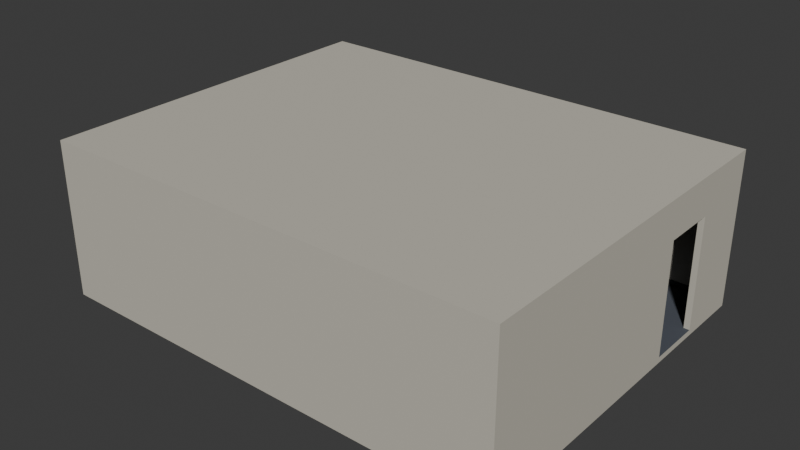 # Source: OfficeRoom.blend  (saved by Blender 5.1.30; exported with 4.5.12 LTS)
import bpy
from mathutils import Matrix  # noqa: F401  (used for matrix-valued properties, if any)

bpy.ops.wm.read_factory_settings(use_empty=True)
scene = bpy.context.scene
scene.name = 'Scene'

# ---- collections
col_collection = bpy.data.collections.new('Collection'); scene.collection.children.link(col_collection)

# ---- materials (node trees are filled in below, after node groups)
mat_wall = bpy.data.materials.new('Wall')
mat_wall.diffuse_color = (0.56, 0.53, 0.45, 1.0)
mat_floor = bpy.data.materials.new('Floor')
mat_floor.diffuse_color = (0.07, 0.08, 0.1, 1.0)
mat_ceiling = bpy.data.materials.new('Ceiling')
mat_ceiling.diffuse_color = (0.66, 0.64, 0.58, 1.0)
mat_baseboard = bpy.data.materials.new('Baseboard')
mat_baseboard.diffuse_color = (0.03, 0.03, 0.03, 1.0)

# ---- material node trees
mat_wall.use_nodes = True; mat_wall.node_tree.nodes.clear()
_N = mat_wall.node_tree.nodes; _L = mat_wall.node_tree.links
n0 = _N.new('ShaderNodeBsdfPrincipled'); n0.name = 'Principled BSDF'; n0.location = (-200, 100)
n0.inputs[0].default_value = (0.56, 0.53, 0.45, 1.0)
n0.inputs[2].default_value = 0.85
n1 = _N.new('ShaderNodeOutputMaterial'); n1.name = 'Material Output'; n1.location = (200, 100)
_L.new(n0.outputs[0], n1.inputs[0])
n1.is_active_output = True
mat_floor.use_nodes = True; mat_floor.node_tree.nodes.clear()
_N = mat_floor.node_tree.nodes; _L = mat_floor.node_tree.links
n0 = _N.new('ShaderNodeBsdfPrincipled'); n0.name = 'Principled BSDF'; n0.location = (-200, 100)
n0.inputs[0].default_value = (0.07, 0.08, 0.1, 1.0)
n0.inputs[2].default_value = 0.95
n1 = _N.new('ShaderNodeOutputMaterial'); n1.name = 'Material Output'; n1.location = (200, 100)
_L.new(n0.outputs[0], n1.inputs[0])
n1.is_active_output = True
mat_ceiling.use_nodes = True; mat_ceiling.node_tree.nodes.clear()
_N = mat_ceiling.node_tree.nodes; _L = mat_ceiling.node_tree.links
n0 = _N.new('ShaderNodeBsdfPrincipled'); n0.name = 'Principled BSDF'; n0.location = (-200, 100)
n0.inputs[0].default_value = (0.66, 0.64, 0.58, 1.0)
n0.inputs[2].default_value = 0.9
n1 = _N.new('ShaderNodeOutputMaterial'); n1.name = 'Material Output'; n1.location = (200, 100)
_L.new(n0.outputs[0], n1.inputs[0])
n1.is_active_output = True
mat_baseboard.use_nodes = True; mat_baseboard.node_tree.nodes.clear()
_N = mat_baseboard.node_tree.nodes; _L = mat_baseboard.node_tree.links
n0 = _N.new('ShaderNodeBsdfPrincipled'); n0.name = 'Principled BSDF'; n0.location = (-200, 100)
n0.inputs[0].default_value = (0.03, 0.03, 0.03, 1.0)
n0.inputs[2].default_value = 0.6
n1 = _N.new('ShaderNodeOutputMaterial'); n1.name = 'Material Output'; n1.location = (200, 100)
_L.new(n0.outputs[0], n1.inputs[0])
n1.is_active_output = True

# ---- world
world_world = bpy.data.worlds.new('World'); scene.world = world_world
world_world.use_nodes = True; world_world.node_tree.nodes.clear()
_N = world_world.node_tree.nodes; _L = world_world.node_tree.links
n0 = _N.new('ShaderNodeOutputWorld'); n0.name = 'World Output'; n0.location = (200, 100)
n1 = _N.new('ShaderNodeBackground'); n1.name = 'Background'; n1.location = (-200, 100)
n1.inputs[0].default_value = (0.05088, 0.05088, 0.05088, 1.0)
_L.new(n1.outputs[0], n0.inputs[0])
n0.is_active_output = True
world_world.color = (0.05088, 0.05088, 0.05088)
world_world.sun_shadow_jitter_overblur = 0.0

# ---- meshes
me_sm_officeroom_mesh = bpy.data.meshes.new('SM_OfficeRoom_Mesh')
me_sm_officeroom_mesh.from_pydata([(-4.05, -3.15, -1.35), (-4.05, -3.15, -1.25), (-4.05, 3.15, -1.35), (-4.05, 3.15, -1.25), (4.05, -3.15, -1.35), (4.05, -3.15, -1.25), (4.05, 3.15, -1.35), (4.05, 3.15, -1.25), (-4.05, -3.15, 1.25), (-4.05, -3.15, 1.35), (-4.05, 3.15, 1.25), (-4.05, 3.15, 1.35), (4.05, -3.15, 1.25), (4.05, -3.15, 1.35), (4.05, 3.15, 1.25), (4.05, 3.15, 1.35), (-4.05, -3.15, -1.25), (-4.05, -3.15, 1.25), (-4.05, -3.05, -1.25), (-4.05, -3.05, 1.25), (4.05, -3.15, -1.25), (4.05, -3.15, 1.25), (4.05, -3.05, -1.25), (4.05, -3.05, 1.25), (-4.05, 3.05, -1.25), (-4.05, 3.05, 1.25), (-4.05, 3.15, -1.25), (-4.05, 3.15, 1.25), (4.05, 3.05, -1.25), (4.05, 3.05, 1.25), (4.05, 3.15, -1.25), (4.05, 3.15, 1.25), (3.95, 2.0, -1.25), (3.95, 2.0, 1.25), (3.95, 3.05, -1.25), (3.95, 3.05, 1.25), (4.05, 2.0, -1.25), (4.05, 2.0, 1.25), (4.05, 3.05, -1.25), (4.05, 3.05, 1.25), (3.95, -3.05, -1.25), (3.95, -3.05, 1.25), (3.95, 1.04, -1.25), (3.95, 1.04, 1.25), (4.05, -3.05, -1.25), (4.05, -3.05, 1.25), (4.05, 1.04, -1.25), (4.05, 1.04, 1.25), (3.95, 1.04, 0.68), (3.95, 1.04, 1.25), (3.95, 2.0, 0.68), (3.95, 2.0, 1.25), (4.05, 1.04, 0.68), (4.05, 1.04, 1.25), (4.05, 2.0, 0.68), (4.05, 2.0, 1.25), (-4.05, 2.236, -1.25), (-4.05, 2.236, 1.25), (-4.05, 3.05, -1.25), (-4.05, 3.05, 1.25), (-3.95, 2.236, -1.25), (-3.95, 2.236, 1.25), (-3.95, 3.05, -1.25), (-3.95, 3.05, 1.25), (-4.05, -3.05, -1.25), (-4.05, -3.05, 1.25), (-4.05, -2.236, -1.25), (-4.05, -2.236, 1.25), (-3.95, -3.05, -1.25), (-3.95, -3.05, 1.25), (-3.95, -2.236, -1.25), (-3.95, -2.236, 1.25), (-4.05, -2.236, -1.25), (-4.05, -2.236, -0.1), (-4.05, 2.236, -1.25), (-4.05, 2.236, -0.1), (-3.95, -2.236, -1.25), (-3.95, -2.236, -0.1), (-3.95, 2.236, -1.25), (-3.95, 2.236, -0.1), (-4.05, -2.236, 1.1), (-4.05, -2.236, 1.25), (-4.05, 2.236, 1.1), (-4.05, 2.236, 1.25), (-3.95, -2.236, 1.1), (-3.95, -2.236, 1.25), (-3.95, 2.236, 1.1), (-3.95, 2.236, 1.25), (-3.95, -3.05, -1.25), (-3.95, -3.038, -1.25), (3.95, -3.05, -1.25), (3.95, -3.038, -1.25), (-3.947, -3.047, -1.15), (-3.95, -3.05, -1.153), (-3.949, -3.049, -1.151), (-3.947, -3.041, -1.15), (-3.95, -3.038, -1.153), (-3.949, -3.039, -1.151), (3.947, -3.047, -1.15), (3.95, -3.05, -1.153), (3.949, -3.049, -1.151), (3.947, -3.041, -1.15), (3.95, -3.038, -1.153), (3.949, -3.039, -1.151), (-3.95, 3.038, -1.25), (-3.95, 3.05, -1.25), (3.95, 3.038, -1.25), (3.95, 3.05, -1.25), (-3.947, 3.041, -1.15), (-3.95, 3.038, -1.153), (-3.949, 3.039, -1.151), (-3.947, 3.047, -1.15), (-3.95, 3.05, -1.153), (-3.949, 3.049, -1.151), (3.947, 3.041, -1.15), (3.95, 3.038, -1.153), (3.949, 3.039, -1.151), (3.947, 3.047, -1.15), (3.95, 3.05, -1.153), (3.949, 3.049, -1.151), (-3.95, -3.038, -1.25), (-3.95, 3.038, -1.25), (-3.938, -3.038, -1.25), (-3.938, 3.038, -1.25), (-3.947, -3.035, -1.15), (-3.95, -3.038, -1.153), (-3.949, -3.037, -1.151), (-3.947, 3.035, -1.15), (-3.95, 3.038, -1.153), (-3.949, 3.037, -1.151), (-3.941, -3.035, -1.15), (-3.938, -3.038, -1.153), (-3.939, -3.037, -1.151), (-3.941, 3.035, -1.15), (-3.938, 3.038, -1.153), (-3.939, 3.037, -1.151), (3.938, 2.02, -1.25), (3.938, 3.038, -1.25), (3.95, 2.02, -1.25), (3.95, 3.038, -1.25), (3.941, 2.023, -1.15), (3.938, 2.02, -1.153), (3.939, 2.021, -1.151), (3.941, 3.035, -1.15), (3.938, 3.038, -1.153), (3.939, 3.037, -1.151), (3.947, 2.023, -1.15), (3.95, 2.02, -1.153), (3.949, 2.021, -1.151), (3.947, 3.035, -1.15), (3.95, 3.038, -1.153), (3.949, 3.037, -1.151), (3.938, -3.038, -1.25), (3.938, 1.01, -1.25), (3.95, -3.038, -1.25), (3.95, 1.01, -1.25), (3.941, -3.035, -1.15), (3.938, -3.038, -1.153), (3.939, -3.037, -1.151), (3.941, 1.007, -1.15), (3.938, 1.01, -1.153), (3.939, 1.009, -1.151), (3.947, -3.035, -1.15), (3.95, -3.038, -1.153), (3.949, -3.037, -1.151), (3.947, 1.007, -1.15), (3.95, 1.01, -1.153), (3.949, 1.009, -1.151)], [], [(0, 1, 3, 2), (2, 3, 7, 6), (6, 7, 5, 4), (4, 5, 1, 0), (2, 6, 4, 0), (7, 3, 1, 5), (8, 9, 11, 10), (10, 11, 15, 14), (14, 15, 13, 12), (12, 13, 9, 8), (10, 14, 12, 8), (15, 11, 9, 13), (16, 17, 19, 18), (18, 19, 23, 22), (22, 23, 21, 20), (20, 21, 17, 16), (18, 22, 20, 16), (23, 19, 17, 21), (24, 25, 27, 26), (26, 27, 31, 30), (30, 31, 29, 28), (28, 29, 25, 24), (26, 30, 28, 24), (31, 27, 25, 29), (32, 33, 35, 34), (34, 35, 39, 38), (38, 39, 37, 36), (36, 37, 33, 32), (34, 38, 36, 32), (39, 35, 33, 37), (40, 41, 43, 42), (42, 43, 47, 46), (46, 47, 45, 44), (44, 45, 41, 40), (42, 46, 44, 40), (47, 43, 41, 45), (48, 49, 51, 50), (50, 51, 55, 54), (54, 55, 53, 52), (52, 53, 49, 48), (50, 54, 52, 48), (55, 51, 49, 53), (56, 57, 59, 58), (58, 59, 63, 62), (62, 63, 61, 60), (60, 61, 57, 56), (58, 62, 60, 56), (63, 59, 57, 61), (64, 65, 67, 66), (66, 67, 71, 70), (70, 71, 69, 68), (68, 69, 65, 64), (66, 70, 68, 64), (71, 67, 65, 69), (72, 73, 75, 74), (74, 75, 79, 78), (78, 79, 77, 76), (76, 77, 73, 72), (74, 78, 76, 72), (79, 75, 73, 77), (80, 81, 83, 82), (82, 83, 87, 86), (86, 87, 85, 84), (84, 85, 81, 80), (82, 86, 84, 80), (87, 83, 81, 85), (89, 91, 90, 88), (92, 95, 97, 94), (94, 97, 96, 93), (95, 101, 103, 97), (97, 103, 102, 96), (101, 98, 100, 103), (103, 100, 99, 102), (98, 92, 94, 100), (100, 94, 93, 99), (90, 99, 93, 88), (88, 93, 96, 89), (101, 95, 92, 98), (89, 96, 102, 91), (91, 102, 99, 90), (105, 107, 106, 104), (108, 111, 113, 110), (110, 113, 112, 109), (111, 117, 119, 113), (113, 119, 118, 112), (117, 114, 116, 119), (119, 116, 115, 118), (114, 108, 110, 116), (116, 110, 109, 115), (106, 115, 109, 104), (104, 109, 112, 105), (117, 111, 108, 114), (105, 112, 118, 107), (107, 118, 115, 106), (121, 123, 122, 120), (124, 127, 129, 126), (126, 129, 128, 125), (127, 133, 135, 129), (129, 135, 134, 128), (133, 130, 132, 135), (135, 132, 131, 134), (130, 124, 126, 132), (132, 126, 125, 131), (122, 131, 125, 120), (120, 125, 128, 121), (133, 127, 124, 130), (121, 128, 134, 123), (123, 134, 131, 122), (137, 139, 138, 136), (140, 143, 145, 142), (142, 145, 144, 141), (143, 149, 151, 145), (145, 151, 150, 144), (149, 146, 148, 151), (151, 148, 147, 150), (146, 140, 142, 148), (148, 142, 141, 147), (138, 147, 141, 136), (136, 141, 144, 137), (149, 143, 140, 146), (137, 144, 150, 139), (139, 150, 147, 138), (153, 155, 154, 152), (156, 159, 161, 158), (158, 161, 160, 157), (159, 165, 167, 161), (161, 167, 166, 160), (165, 162, 164, 167), (167, 164, 163, 166), (162, 156, 158, 164), (164, 158, 157, 163), (154, 163, 157, 152), (152, 157, 160, 153), (165, 159, 156, 162), (153, 160, 166, 155), (155, 166, 163, 154)])
me_sm_officeroom_mesh.polygons.foreach_set('material_index', [0, 0, 0, 0, 0, 1, 0, 0, 0, 0, 2, 0, 0, 0, 0, 0, 0, 0, 0, 0, 0, 0, 0, 0, 0, 0, 0, 0, 0, 0, 0, 0, 0, 0, 0, 0, 0, 0, 0, 0, 0, 0, 0, 0, 0, 0, 0, 0, 0, 0, 0, 0, 0, 0, 0, 0, 0, 0, 0, 0, 0, 0, 0, 0, 0, 0, 3, 3, 3, 3, 3, 3, 3, 3, 3, 3, 3, 3, 3, 3, 3, 3, 3, 3, 3, 3, 3, 3, 3, 3, 3, 3, 3, 3, 3, 3, 3, 3, 3, 3, 3, 3, 3, 3, 3, 3, 3, 3, 3, 3, 3, 3, 3, 3, 3, 3, 3, 3, 3, 3, 3, 3, 3, 3, 3, 3, 3, 3, 3, 3, 3, 3, 3, 3, 3, 3])
_uv = me_sm_officeroom_mesh.uv_layers.new(name='Float2')
_uv.uv.foreach_set('vector', [-3.15, -1.35, -3.15, -1.25, 3.15, -1.25, 3.15, -1.35, -4.05, -1.35, -4.05, -1.25, 4.05, -1.25, 4.05, -1.35, 3.15, -1.35, 3.15, -1.25, -3.15, -1.25, -3.15, -1.35, 4.05, -1.35, 4.05, -1.25, -4.05, -1.25, -4.05, -1.35, -4.05, 3.15, 4.05, 3.15, 4.05, -3.15, -4.05, -3.15, 4.05, 3.15, -4.05, 3.15, -4.05, -3.15, 4.05, -3.15, -3.15, 1.25, -3.15, 1.35, 3.15, 1.35, 3.15, 1.25, -4.05, 1.25, -4.05, 1.35, 4.05, 1.35, 4.05, 1.25, 3.15, 1.25, 3.15, 1.35, -3.15, 1.35, -3.15, 1.25, 4.05, 1.25, 4.05, 1.35, -4.05, 1.35, -4.05, 1.25, -4.05, 3.15, 4.05, 3.15, 4.05, -3.15, -4.05, -3.15, 4.05, 3.15, -4.05, 3.15, -4.05, -3.15, 4.05, -3.15, -3.15, -1.25, -3.15, 1.25, -3.05, 1.25, -3.05, -1.25, -4.05, -1.25, -4.05, 1.25, 4.05, 1.25, 4.05, -1.25, -3.05, -1.25, -3.05, 1.25, -3.15, 1.25, -3.15, -1.25, 4.05, -1.25, 4.05, 1.25, -4.05, 1.25, -4.05, -1.25, -4.05, -3.05, 4.05, -3.05, 4.05, -3.15, -4.05, -3.15, 4.05, -3.05, -4.05, -3.05, -4.05, -3.15, 4.05, -3.15, 3.05, -1.25, 3.05, 1.25, 3.15, 1.25, 3.15, -1.25, -4.05, -1.25, -4.05, 1.25, 4.05, 1.25, 4.05, -1.25, 3.15, -1.25, 3.15, 1.25, 3.05, 1.25, 3.05, -1.25, 4.05, -1.25, 4.05, 1.25, -4.05, 1.25, -4.05, -1.25, -4.05, 3.15, 4.05, 3.15, 4.05, 3.05, -4.05, 3.05, 4.05, 3.15, -4.05, 3.15, -4.05, 3.05, 4.05, 3.05, 2.0, -1.25, 2.0, 1.25, 3.05, 1.25, 3.05, -1.25, 3.95, -1.25, 3.95, 1.25, 4.05, 1.25, 4.05, -1.25, 3.05, -1.25, 3.05, 1.25, 2.0, 1.25, 2.0, -1.25, 4.05, -1.25, 4.05, 1.25, 3.95, 1.25, 3.95, -1.25, 3.95, 3.05, 4.05, 3.05, 4.05, 2.0, 3.95, 2.0, 4.05, 3.05, 3.95, 3.05, 3.95, 2.0, 4.05, 2.0, -3.05, -1.25, -3.05, 1.25, 1.04, 1.25, 1.04, -1.25, 3.95, -1.25, 3.95, 1.25, 4.05, 1.25, 4.05, -1.25, 1.04, -1.25, 1.04, 1.25, -3.05, 1.25, -3.05, -1.25, 4.05, -1.25, 4.05, 1.25, 3.95, 1.25, 3.95, -1.25, 3.95, 1.04, 4.05, 1.04, 4.05, -3.05, 3.95, -3.05, 4.05, 1.04, 3.95, 1.04, 3.95, -3.05, 4.05, -3.05, 1.04, 0.68, 1.04, 1.25, 2.0, 1.25, 2.0, 0.68, 3.95, 0.68, 3.95, 1.25, 4.05, 1.25, 4.05, 0.68, 2.0, 0.68, 2.0, 1.25, 1.04, 1.25, 1.04, 0.68, 4.05, 0.68, 4.05, 1.25, 3.95, 1.25, 3.95, 0.68, 3.95, 2.0, 4.05, 2.0, 4.05, 1.04, 3.95, 1.04, 4.05, 2.0, 3.95, 2.0, 3.95, 1.04, 4.05, 1.04, 2.236, -1.25, 2.236, 1.25, 3.05, 1.25, 3.05, -1.25, -4.05, -1.25, -4.05, 1.25, -3.95, 1.25, -3.95, -1.25, 3.05, -1.25, 3.05, 1.25, 2.236, 1.25, 2.236, -1.25, -3.95, -1.25, -3.95, 1.25, -4.05, 1.25, -4.05, -1.25, -4.05, 3.05, -3.95, 3.05, -3.95, 2.236, -4.05, 2.236, -3.95, 3.05, -4.05, 3.05, -4.05, 2.236, -3.95, 2.236, -3.05, -1.25, -3.05, 1.25, -2.236, 1.25, -2.236, -1.25, -4.05, -1.25, -4.05, 1.25, -3.95, 1.25, -3.95, -1.25, -2.236, -1.25, -2.236, 1.25, -3.05, 1.25, -3.05, -1.25, -3.95, -1.25, -3.95, 1.25, -4.05, 1.25, -4.05, -1.25, -4.05, -2.236, -3.95, -2.236, -3.95, -3.05, -4.05, -3.05, -3.95, -2.236, -4.05, -2.236, -4.05, -3.05, -3.95, -3.05, -2.236, -1.25, -2.236, -0.1, 2.236, -0.1, 2.236, -1.25, -4.05, -1.25, -4.05, -0.1, -3.95, -0.1, -3.95, -1.25, 2.236, -1.25, 2.236, -0.1, -2.236, -0.1, -2.236, -1.25, -3.95, -1.25, -3.95, -0.1, -4.05, -0.1, -4.05, -1.25, -4.05, 2.236, -3.95, 2.236, -3.95, -2.236, -4.05, -2.236, -3.95, 2.236, -4.05, 2.236, -4.05, -2.236, -3.95, -2.236, -2.236, 1.1, -2.236, 1.25, 2.236, 1.25, 2.236, 1.1, -4.05, 1.1, -4.05, 1.25, -3.95, 1.25, -3.95, 1.1, 2.236, 1.1, 2.236, 1.25, -2.236, 1.25, -2.236, 1.1, -3.95, 1.1, -3.95, 1.25, -4.05, 1.25, -4.05, 1.1, -4.05, 2.236, -3.95, 2.236, -3.95, -2.236, -4.05, -2.236, -3.95, 2.236, -4.05, 2.236, -4.05, -2.236, -3.95, -2.236, -3.95, -3.038, 3.95, -3.038, 3.95, -3.05, -3.95, -3.05, -3.947, -3.047, -3.947, -3.041, -3.949, -3.039, -3.949, -3.049, -3.049, -1.151, -3.039, -1.151, -3.038, -1.153, -3.05, -1.153, -3.947, -3.041, 3.947, -3.041, 3.949, -3.039, -3.949, -3.039, -3.949, -1.151, 3.949, -1.151, 3.95, -1.153, -3.95, -1.153, 3.947, -3.041, 3.947, -3.047, 3.949, -3.049, 3.949, -3.039, -3.039, -1.151, -3.049, -1.151, -3.05, -1.153, -3.038, -1.153, 3.947, -3.047, -3.947, -3.047, -3.949, -3.049, 3.949, -3.049, 3.949, -1.151, -3.949, -1.151, -3.95, -1.153, 3.95, -1.153, 3.95, -1.25, 3.95, -1.153, -3.95, -1.153, -3.95, -1.25, -3.05, -1.25, -3.05, -1.153, -3.038, -1.153, -3.038, -1.25, 3.947, -3.041, -3.947, -3.041, -3.947, -3.047, 3.947, -3.047, -3.95, -1.25, -3.95, -1.153, 3.95, -1.153, 3.95, -1.25, -3.038, -1.25, -3.038, -1.153, -3.05, -1.153, -3.05, -1.25, -3.95, 3.05, 3.95, 3.05, 3.95, 3.038, -3.95, 3.038, -3.947, 3.041, -3.947, 3.047, -3.949, 3.049, -3.949, 3.039, 3.039, -1.151, 3.049, -1.151, 3.05, -1.153, 3.038, -1.153, -3.947, 3.047, 3.947, 3.047, 3.949, 3.049, -3.949, 3.049, -3.949, -1.151, 3.949, -1.151, 3.95, -1.153, -3.95, -1.153, 3.947, 3.047, 3.947, 3.041, 3.949, 3.039, 3.949, 3.049, 3.049, -1.151, 3.039, -1.151, 3.038, -1.153, 3.05, -1.153, 3.947, 3.041, -3.947, 3.041, -3.949, 3.039, 3.949, 3.039, 3.949, -1.151, -3.949, -1.151, -3.95, -1.153, 3.95, -1.153, 3.95, -1.25, 3.95, -1.153, -3.95, -1.153, -3.95, -1.25, 3.038, -1.25, 3.038, -1.153, 3.05, -1.153, 3.05, -1.25, 3.947, 3.047, -3.947, 3.047, -3.947, 3.041, 3.947, 3.041, -3.95, -1.25, -3.95, -1.153, 3.95, -1.153, 3.95, -1.25, 3.05, -1.25, 3.05, -1.153, 3.038, -1.153, 3.038, -1.25, -3.95, 3.038, -3.938, 3.038, -3.938, -3.038, -3.95, -3.038, -3.947, -3.035, -3.947, 3.035, -3.949, 3.037, -3.949, -3.037, -3.037, -1.151, 3.037, -1.151, 3.038, -1.153, -3.038, -1.153, -3.947, 3.035, -3.941, 3.035, -3.939, 3.037, -3.949, 3.037, -3.949, -1.151, -3.939, -1.151, -3.938, -1.153, -3.95, -1.153, -3.941, 3.035, -3.941, -3.035, -3.939, -3.037, -3.939, 3.037, 3.037, -1.151, -3.037, -1.151, -3.038, -1.153, 3.038, -1.153, -3.941, -3.035, -3.947, -3.035, -3.949, -3.037, -3.939, -3.037, -3.939, -1.151, -3.949, -1.151, -3.95, -1.153, -3.938, -1.153, -3.938, -1.25, -3.938, -1.153, -3.95, -1.153, -3.95, -1.25, -3.038, -1.25, -3.038, -1.153, 3.038, -1.153, 3.038, -1.25, -3.941, 3.035, -3.947, 3.035, -3.947, -3.035, -3.941, -3.035, -3.95, -1.25, -3.95, -1.153, -3.938, -1.153, -3.938, -1.25, 3.038, -1.25, 3.038, -1.153, -3.038, -1.153, -3.038, -1.25, 3.938, 3.038, 3.95, 3.038, 3.95, 2.02, 3.938, 2.02, 3.941, 2.023, 3.941, 3.035, 3.939, 3.037, 3.939, 2.021, 2.021, -1.151, 3.037, -1.151, 3.038, -1.153, 2.02, -1.153, 3.941, 3.035, 3.947, 3.035, 3.949, 3.037, 3.939, 3.037, 3.939, -1.151, 3.949, -1.151, 3.95, -1.153, 3.938, -1.153, 3.947, 3.035, 3.947, 2.023, 3.949, 2.021, 3.949, 3.037, 3.037, -1.151, 2.021, -1.151, 2.02, -1.153, 3.038, -1.153, 3.947, 2.023, 3.941, 2.023, 3.939, 2.021, 3.949, 2.021, 3.949, -1.151, 3.939, -1.151, 3.938, -1.153, 3.95, -1.153, 3.95, -1.25, 3.95, -1.153, 3.938, -1.153, 3.938, -1.25, 2.02, -1.25, 2.02, -1.153, 3.038, -1.153, 3.038, -1.25, 3.947, 3.035, 3.941, 3.035, 3.941, 2.023, 3.947, 2.023, 3.938, -1.25, 3.938, -1.153, 3.95, -1.153, 3.95, -1.25, 3.038, -1.25, 3.038, -1.153, 2.02, -1.153, 2.02, -1.25, 3.938, 1.01, 3.95, 1.01, 3.95, -3.038, 3.938, -3.038, 3.941, -3.035, 3.941, 1.007, 3.939, 1.009, 3.939, -3.037, -3.037, -1.151, 1.009, -1.151, 1.01, -1.153, -3.038, -1.153, 3.941, 1.007, 3.947, 1.007, 3.949, 1.009, 3.939, 1.009, 3.939, -1.151, 3.949, -1.151, 3.95, -1.153, 3.938, -1.153, 3.947, 1.007, 3.947, -3.035, 3.949, -3.037, 3.949, 1.009, 1.009, -1.151, -3.037, -1.151, -3.038, -1.153, 1.01, -1.153, 3.947, -3.035, 3.941, -3.035, 3.939, -3.037, 3.949, -3.037, 3.949, -1.151, 3.939, -1.151, 3.938, -1.153, 3.95, -1.153, 3.95, -1.25, 3.95, -1.153, 3.938, -1.153, 3.938, -1.25, -3.038, -1.25, -3.038, -1.153, 1.01, -1.153, 1.01, -1.25, 3.947, 1.007, 3.941, 1.007, 3.941, -3.035, 3.947, -3.035, 3.938, -1.25, 3.938, -1.153, 3.95, -1.153, 3.95, -1.25, 1.01, -1.25, 1.01, -1.153, -3.038, -1.153, -3.038, -1.25])
me_sm_officeroom_mesh.materials.append(mat_wall)
me_sm_officeroom_mesh.materials.append(mat_floor)
me_sm_officeroom_mesh.materials.append(mat_ceiling)
me_sm_officeroom_mesh.materials.append(mat_baseboard)
me_sm_officeroom_mesh.update()

# ---- objects
ob_sm_officeroom = bpy.data.objects.new('SM_OfficeRoom', me_sm_officeroom_mesh)

# ---- transforms, parenting, visibility, modifiers, constraints
ob_sm_officeroom.location = (0.0, 0.0, 0.0)

# ---- collection membership
scene.collection.objects.link(ob_sm_officeroom)

# ---- scene / render settings (as saved in the file)
scene.frame_start = 1; scene.frame_end = 250; scene.frame_set(1)
scene.render.engine = 'BLENDER_EEVEE_NEXT'
scene.render.bake_bias = 0.0
scene.render.bake_samples = 0
scene.cycles.sampling_pattern = 'TABULATED_SOBOL'
scene.eevee.use_volume_custom_range = False
bpy.context.view_layer.update()

# ---- added for rendering (the .blend has no active camera and no usable light): camera, sun
cam_auto = bpy.data.cameras.new('AutoCamera')
cam_auto.lens = 50.0
cam_auto.sensor_width = 36.0
cam_auto.clip_end = 1000.0
ob_auto_camera = bpy.data.objects.new('AutoCamera', cam_auto)
scene.collection.objects.link(ob_auto_camera)
ob_auto_camera.location = (9.81741, -11.7809, 7.85393)
ob_auto_camera.rotation_euler = (1.09748, -7.21219e-08, 0.694738)
scene.camera = ob_auto_camera
light_auto_sun = bpy.data.lights.new('AutoSun', 'SUN')
light_auto_sun.energy = 3.0
light_auto_sun.angle = 0.0523599
ob_auto_sun = bpy.data.objects.new('AutoSun', light_auto_sun)
scene.collection.objects.link(ob_auto_sun)
ob_auto_sun.rotation_euler = (0.872665, 0.174533, 0.523599)
bpy.context.view_layer.update()
